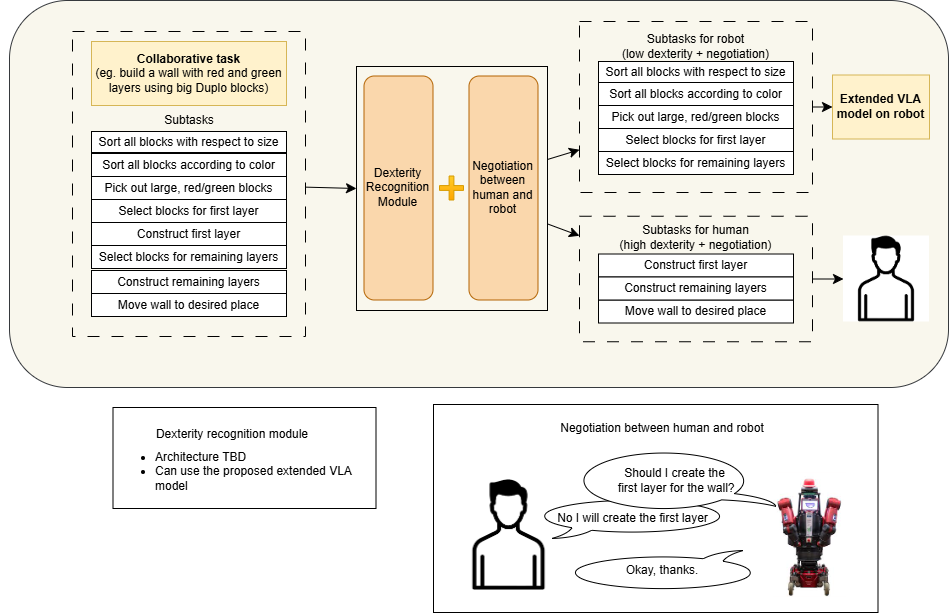

The diagram above was exported from draw.io. Its source (the exported page's mxGraphModel, read from the mxfile embedded in the PNG):
<mxGraphModel dx="1031" dy="651" grid="0" gridSize="10" guides="1" tooltips="1" connect="1" arrows="1" fold="1" page="0" pageScale="1" pageWidth="850" pageHeight="1100" math="0" shadow="0">
  <root>
    <mxCell id="0" />
    <mxCell id="1" parent="0" />
    <mxCell id="hAL33kxgy6OTP8MZZ8b8-57" parent="1" style="verticalLabelPosition=bottom;verticalAlign=top;html=1;shape=mxgraph.basic.rect;fillColor2=none;strokeWidth=1;size=20;indent=5;" value="" vertex="1">
      <mxGeometry height="101" width="263" x="140.5" y="538" as="geometry" />
    </mxCell>
    <mxCell id="hAL33kxgy6OTP8MZZ8b8-38" parent="1" style="verticalLabelPosition=bottom;verticalAlign=top;html=1;shape=mxgraph.basic.rect;fillColor2=none;strokeWidth=1;size=20;indent=5;" value="" vertex="1">
      <mxGeometry height="208" width="444.5" x="461" y="535" as="geometry" />
    </mxCell>
    <mxCell id="hAL33kxgy6OTP8MZZ8b8-2" parent="1" style="rounded=1;whiteSpace=wrap;html=1;fillColor=#f9f7ed;strokeColor=#36393d;movable=1;resizable=1;rotatable=1;deletable=1;editable=1;locked=0;connectable=1;strokeWidth=1;" value="" vertex="1">
      <mxGeometry height="387" width="939" x="37" y="131" as="geometry" />
    </mxCell>
    <mxCell id="hAL33kxgy6OTP8MZZ8b8-5" parent="1" style="shape=image;verticalLabelPosition=bottom;labelBackgroundColor=default;verticalAlign=top;aspect=fixed;imageAspect=0;image=data:image/jpeg,(base64 omitted: 10864 chars);" value="" vertex="1">
      <mxGeometry height="124" width="72.8" x="801" y="603.5" as="geometry" />
    </mxCell>
    <mxCell id="hAL33kxgy6OTP8MZZ8b8-8" parent="1" style="rounded=0;whiteSpace=wrap;html=1;" value="Sort all blocks with respect to size" vertex="1">
      <mxGeometry height="21" width="195" x="119" y="262" as="geometry" />
    </mxCell>
    <mxCell id="hAL33kxgy6OTP8MZZ8b8-10" parent="1" style="shape=image;verticalLabelPosition=bottom;labelBackgroundColor=default;verticalAlign=top;aspect=fixed;imageAspect=0;image=data:image/png,(base64 omitted: 3208 chars);" value="" vertex="1">
      <mxGeometry height="111" width="111" x="481" y="610" as="geometry" />
    </mxCell>
    <mxCell id="hAL33kxgy6OTP8MZZ8b8-13" parent="1" style="rounded=1;whiteSpace=wrap;html=1;fillColor=#fad7ac;strokeColor=#b46504;" value="Dexterity Recognition Module" vertex="1">
      <mxGeometry height="224" width="69" x="391.5" y="206.5" as="geometry" />
    </mxCell>
    <mxCell id="hAL33kxgy6OTP8MZZ8b8-14" parent="1" style="rounded=0;whiteSpace=wrap;html=1;" value="Sort all blocks according to color" vertex="1">
      <mxGeometry height="23" width="195" x="119" y="284" as="geometry" />
    </mxCell>
    <mxCell id="hAL33kxgy6OTP8MZZ8b8-15" parent="1" style="rounded=0;whiteSpace=wrap;html=1;" value="Pick out large, red/green blocks" vertex="1">
      <mxGeometry height="23" width="195" x="119" y="307" as="geometry" />
    </mxCell>
    <mxCell id="hAL33kxgy6OTP8MZZ8b8-16" parent="1" style="rounded=0;whiteSpace=wrap;html=1;" value="Select blocks for first layer" vertex="1">
      <mxGeometry height="23" width="195" x="119" y="330" as="geometry" />
    </mxCell>
    <mxCell id="hAL33kxgy6OTP8MZZ8b8-17" parent="1" style="rounded=0;whiteSpace=wrap;html=1;" value="Construct first layer" vertex="1">
      <mxGeometry height="23" width="195" x="119" y="353" as="geometry" />
    </mxCell>
    <mxCell id="hAL33kxgy6OTP8MZZ8b8-18" parent="1" style="rounded=0;whiteSpace=wrap;html=1;fillColor=#fff2cc;strokeColor=#d6b656;" value="&lt;b&gt;Collaborative task&lt;/b&gt;&lt;br&gt;&lt;div&gt;(eg. build a wall with red and green layers using big Duplo blocks)&lt;/div&gt;" vertex="1">
      <mxGeometry height="64" width="195" x="119" y="172" as="geometry" />
    </mxCell>
    <mxCell id="hAL33kxgy6OTP8MZZ8b8-19" parent="1" style="rounded=0;whiteSpace=wrap;html=1;" value="Select blocks for remaining layers" vertex="1">
      <mxGeometry height="23" width="195" x="119" y="376" as="geometry" />
    </mxCell>
    <mxCell id="hAL33kxgy6OTP8MZZ8b8-20" parent="1" style="rounded=0;whiteSpace=wrap;html=1;" value="Move wall to desired place" vertex="1">
      <mxGeometry height="23" width="195" x="119" y="424" as="geometry" />
    </mxCell>
    <mxCell id="hAL33kxgy6OTP8MZZ8b8-21" parent="1" style="rounded=0;whiteSpace=wrap;html=1;" value="Sort all blocks with respect to size" vertex="1">
      <mxGeometry height="21" width="195" x="626" y="192" as="geometry" />
    </mxCell>
    <mxCell id="hAL33kxgy6OTP8MZZ8b8-22" parent="1" style="rounded=1;whiteSpace=wrap;html=1;fillColor=#fad7ac;strokeColor=#b46504;" value="Negotiation between human and robot" vertex="1">
      <mxGeometry height="224" width="69" x="496.5" y="206.5" as="geometry" />
    </mxCell>
    <mxCell id="hAL33kxgy6OTP8MZZ8b8-23" parent="1" style="rounded=0;whiteSpace=wrap;html=1;" value="Sort all blocks according to color" vertex="1">
      <mxGeometry height="23" width="195" x="626" y="213" as="geometry" />
    </mxCell>
    <mxCell id="hAL33kxgy6OTP8MZZ8b8-24" parent="1" style="rounded=0;whiteSpace=wrap;html=1;" value="Pick out large, red/green blocks" vertex="1">
      <mxGeometry height="23" width="195" x="626" y="236" as="geometry" />
    </mxCell>
    <mxCell id="hAL33kxgy6OTP8MZZ8b8-25" parent="1" style="rounded=0;whiteSpace=wrap;html=1;" value="Select blocks for first layer" vertex="1">
      <mxGeometry height="23" width="195" x="626" y="259" as="geometry" />
    </mxCell>
    <mxCell id="hAL33kxgy6OTP8MZZ8b8-26" parent="1" style="rounded=0;whiteSpace=wrap;html=1;" value="Construct first layer" vertex="1">
      <mxGeometry height="23" width="195" x="626" y="384.5" as="geometry" />
    </mxCell>
    <mxCell id="hAL33kxgy6OTP8MZZ8b8-27" parent="1" style="rounded=0;whiteSpace=wrap;html=1;" value="Select blocks for remaining layers" vertex="1">
      <mxGeometry height="23" width="195" x="626" y="282" as="geometry" />
    </mxCell>
    <mxCell id="hAL33kxgy6OTP8MZZ8b8-28" parent="1" style="rounded=0;whiteSpace=wrap;html=1;" value="Move wall to desired place" vertex="1">
      <mxGeometry height="23" width="195" x="626" y="430.5" as="geometry" />
    </mxCell>
    <mxCell id="hAL33kxgy6OTP8MZZ8b8-30" parent="1" style="text;html=1;whiteSpace=wrap;strokeColor=none;fillColor=none;align=center;verticalAlign=middle;rounded=0;rotation=0;" value="Subtasks" vertex="1">
      <mxGeometry height="30" width="60" x="186.5" y="236" as="geometry" />
    </mxCell>
    <mxCell id="hAL33kxgy6OTP8MZZ8b8-36" parent="1" style="whiteSpace=wrap;html=1;shape=mxgraph.basic.oval_callout" value="No I will create the first layer" vertex="1">
      <mxGeometry height="40" width="195" x="563" y="629" as="geometry" />
    </mxCell>
    <mxCell id="hAL33kxgy6OTP8MZZ8b8-37" parent="1" style="whiteSpace=wrap;html=1;shape=mxgraph.basic.oval_callout;direction=north;" value="Should I create the&lt;div&gt;&amp;nbsp;first&amp;nbsp;&lt;span style=&quot;background-color: transparent; color: light-dark(rgb(0, 0, 0), rgb(255, 255, 255));&quot;&gt;layer for the wall?&lt;/span&gt;&lt;/div&gt;" vertex="1">
      <mxGeometry height="62" width="201.38" x="602" y="580" as="geometry" />
    </mxCell>
    <mxCell id="hAL33kxgy6OTP8MZZ8b8-40" parent="1" style="rounded=0;whiteSpace=wrap;html=1;" value="Construct remaining layers" vertex="1">
      <mxGeometry height="23" width="195" x="119" y="401" as="geometry" />
    </mxCell>
    <mxCell id="hAL33kxgy6OTP8MZZ8b8-41" parent="1" style="rounded=0;whiteSpace=wrap;html=1;" value="Construct remaining layers" vertex="1">
      <mxGeometry height="23" width="195" x="626" y="407.5" as="geometry" />
    </mxCell>
    <mxCell id="hAL33kxgy6OTP8MZZ8b8-44" parent="1" style="text;html=1;whiteSpace=wrap;strokeColor=none;fillColor=none;align=center;verticalAlign=middle;rounded=0;rotation=0;" value="Subtasks for robot&lt;br&gt;(low dexterity + negotiation)" vertex="1">
      <mxGeometry height="30" width="187" x="630" y="162" as="geometry" />
    </mxCell>
    <mxCell id="hAL33kxgy6OTP8MZZ8b8-45" parent="1" style="text;html=1;whiteSpace=wrap;strokeColor=none;fillColor=none;align=center;verticalAlign=middle;rounded=0;rotation=0;" value="Subtasks for human&lt;br&gt;(high dexterity + negotiation)" vertex="1">
      <mxGeometry height="30" width="187" x="630" y="353" as="geometry" />
    </mxCell>
    <mxCell id="hAL33kxgy6OTP8MZZ8b8-51" parent="1" style="whiteSpace=wrap;html=1;shape=mxgraph.basic.oval_callout;rotation=-180;" value="" vertex="1">
      <mxGeometry height="40" width="195" x="592" y="681" as="geometry" />
    </mxCell>
    <mxCell id="hAL33kxgy6OTP8MZZ8b8-52" parent="1" style="text;html=1;whiteSpace=wrap;strokeColor=none;fillColor=none;align=center;verticalAlign=middle;rounded=0;" value="Okay, thanks." vertex="1">
      <mxGeometry height="30" width="85.5" x="646.75" y="686" as="geometry" />
    </mxCell>
    <mxCell id="hAL33kxgy6OTP8MZZ8b8-54" edge="1" parent="1" source="hAL33kxgy6OTP8MZZ8b8-22" style="edgeStyle=none;curved=1;rounded=0;orthogonalLoop=1;jettySize=auto;html=1;exitX=1;exitY=0.75;exitDx=0;exitDy=0;fontSize=12;startSize=8;endSize=8;" target="hAL33kxgy6OTP8MZZ8b8-22">
      <mxGeometry relative="1" as="geometry" />
    </mxCell>
    <mxCell id="hAL33kxgy6OTP8MZZ8b8-55" parent="1" style="rounded=0;whiteSpace=wrap;html=1;fillColor=#fff2cc;strokeColor=#d6b656;" value="&lt;b&gt;Extended VLA model on robot&lt;/b&gt;" vertex="1">
      <mxGeometry height="64" width="97" x="860" y="205.5" as="geometry" />
    </mxCell>
    <mxCell id="hAL33kxgy6OTP8MZZ8b8-61" edge="1" parent="1" source="hAL33kxgy6OTP8MZZ8b8-2" style="edgeStyle=none;curved=1;rounded=0;orthogonalLoop=1;jettySize=auto;html=1;exitX=0;exitY=0.5;exitDx=0;exitDy=0;fontSize=12;startSize=8;endSize=8;" target="hAL33kxgy6OTP8MZZ8b8-2">
      <mxGeometry relative="1" as="geometry" />
    </mxCell>
    <mxCell id="hAL33kxgy6OTP8MZZ8b8-62" parent="1" style="shape=image;verticalLabelPosition=bottom;labelBackgroundColor=default;verticalAlign=top;aspect=fixed;imageAspect=0;image=data:image/png,(base64 omitted: 3208 chars);" value="" vertex="1">
      <mxGeometry height="86" width="86" x="871" y="366.5" as="geometry" />
    </mxCell>
    <mxCell id="hAL33kxgy6OTP8MZZ8b8-66" parent="1" style="shape=cross;whiteSpace=wrap;html=1;fillColor=#ffcd28;gradientColor=#ffa500;strokeColor=#d79b00;" value="" vertex="1">
      <mxGeometry height="24" width="24" x="467" y="306.5" as="geometry" />
    </mxCell>
    <mxCell id="hAL33kxgy6OTP8MZZ8b8-81" edge="1" parent="1" source="hAL33kxgy6OTP8MZZ8b8-71" style="edgeStyle=none;curved=1;rounded=0;orthogonalLoop=1;jettySize=auto;html=1;entryX=0;entryY=0.5;entryDx=0;entryDy=0;fontSize=12;startSize=8;endSize=8;" target="hAL33kxgy6OTP8MZZ8b8-78">
      <mxGeometry relative="1" as="geometry" />
    </mxCell>
    <mxCell id="hAL33kxgy6OTP8MZZ8b8-71" parent="1" style="rounded=0;whiteSpace=wrap;html=1;dashed=1;dashPattern=12 12;gradientColor=default;fillColor=none;" value="" vertex="1">
      <mxGeometry height="305" width="233" x="100" y="162" as="geometry" />
    </mxCell>
    <mxCell id="hAL33kxgy6OTP8MZZ8b8-75" edge="1" parent="1" source="hAL33kxgy6OTP8MZZ8b8-73" style="edgeStyle=none;curved=1;rounded=0;orthogonalLoop=1;jettySize=auto;html=1;fontSize=12;startSize=8;endSize=8;" target="hAL33kxgy6OTP8MZZ8b8-55">
      <mxGeometry relative="1" as="geometry" />
    </mxCell>
    <mxCell id="hAL33kxgy6OTP8MZZ8b8-73" parent="1" style="rounded=0;whiteSpace=wrap;html=1;dashed=1;dashPattern=12 12;gradientColor=default;fillColor=none;" value="" vertex="1">
      <mxGeometry height="171" width="233" x="607" y="152" as="geometry" />
    </mxCell>
    <mxCell id="hAL33kxgy6OTP8MZZ8b8-76" edge="1" parent="1" source="hAL33kxgy6OTP8MZZ8b8-74" style="edgeStyle=none;curved=1;rounded=0;orthogonalLoop=1;jettySize=auto;html=1;entryX=0;entryY=0.5;entryDx=0;entryDy=0;fontSize=12;startSize=8;endSize=8;" target="hAL33kxgy6OTP8MZZ8b8-62">
      <mxGeometry relative="1" as="geometry" />
    </mxCell>
    <mxCell id="hAL33kxgy6OTP8MZZ8b8-74" parent="1" style="rounded=0;whiteSpace=wrap;html=1;dashed=1;dashPattern=12 12;gradientColor=default;fillColor=none;" value="" vertex="1">
      <mxGeometry height="125.5" width="233" x="607" y="346.75" as="geometry" />
    </mxCell>
    <mxCell id="hAL33kxgy6OTP8MZZ8b8-79" edge="1" parent="1" source="hAL33kxgy6OTP8MZZ8b8-78" style="edgeStyle=none;curved=1;rounded=0;orthogonalLoop=1;jettySize=auto;html=1;entryX=0;entryY=0.75;entryDx=0;entryDy=0;fontSize=12;startSize=8;endSize=8;" target="hAL33kxgy6OTP8MZZ8b8-73">
      <mxGeometry relative="1" as="geometry" />
    </mxCell>
    <mxCell id="hAL33kxgy6OTP8MZZ8b8-80" edge="1" parent="1" source="hAL33kxgy6OTP8MZZ8b8-78" style="edgeStyle=none;curved=1;rounded=0;orthogonalLoop=1;jettySize=auto;html=1;fontSize=12;startSize=8;endSize=8;" target="hAL33kxgy6OTP8MZZ8b8-74">
      <mxGeometry relative="1" as="geometry" />
    </mxCell>
    <mxCell id="hAL33kxgy6OTP8MZZ8b8-78" parent="1" style="rounded=0;whiteSpace=wrap;html=1;fillColor=none;" value="" vertex="1">
      <mxGeometry height="244" width="191" x="384" y="197" as="geometry" />
    </mxCell>
    <mxCell id="hAL33kxgy6OTP8MZZ8b8-82" parent="1" style="text;html=1;whiteSpace=wrap;strokeColor=none;fillColor=none;align=center;verticalAlign=middle;rounded=0;" value="Negotiation between human and robot" vertex="1">
      <mxGeometry height="30" width="228" x="575.5" y="544" as="geometry" />
    </mxCell>
    <mxCell id="hAL33kxgy6OTP8MZZ8b8-83" parent="1" style="text;html=1;whiteSpace=wrap;strokeColor=none;fillColor=none;align=center;verticalAlign=middle;rounded=0;" value="Dexterity recognition module" vertex="1">
      <mxGeometry height="30" width="164" x="178" y="550" as="geometry" />
    </mxCell>
    <mxCell id="hAL33kxgy6OTP8MZZ8b8-84" parent="1" style="text;html=1;whiteSpace=wrap;strokeColor=none;fillColor=none;align=left;verticalAlign=middle;rounded=0;" value="&lt;ul&gt;&lt;li&gt;Architecture TBD&lt;/li&gt;&lt;li&gt;Can use the proposed extended VLA model&lt;/li&gt;&lt;/ul&gt;" vertex="1">
      <mxGeometry height="67" width="239" x="140.5" y="568" as="geometry" />
    </mxCell>
  </root>
</mxGraphModel>